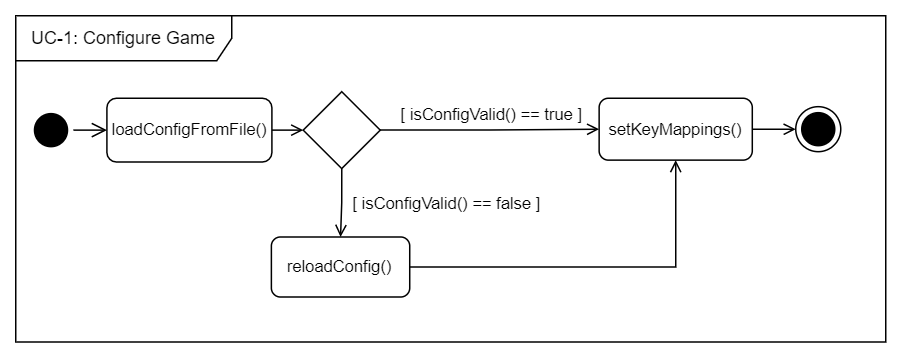

The diagram above was exported from draw.io. Its source (the exported page's mxGraphModel, read from the mxfile embedded in the PNG):
<mxGraphModel dx="4215" dy="2016" grid="1" gridSize="10" guides="1" tooltips="1" connect="1" arrows="1" fold="1" page="1" pageScale="1" pageWidth="827" pageHeight="1169" math="0" shadow="0">
  <root>
    <mxCell id="0" />
    <mxCell id="1" parent="0" />
    <mxCell id="2" value="UC-1: Configure Game" style="shape=umlFrame;whiteSpace=wrap;html=1;sketch=0;fillColor=default;width=144;height=30;" vertex="1" parent="1">
      <mxGeometry x="-2390" y="-1090" width="580" height="217.5" as="geometry" />
    </mxCell>
    <mxCell id="3" value="" style="ellipse;html=1;shape=startState;fillColor=#000000;strokeColor=default;fontSize=11;sketch=0;" vertex="1" parent="1">
      <mxGeometry x="-2381.5" y="-1028.74" width="30" height="30" as="geometry" />
    </mxCell>
    <mxCell id="4" value="" style="edgeStyle=orthogonalEdgeStyle;html=1;verticalAlign=bottom;endArrow=open;endSize=8;strokeColor=default;rounded=0;fontSize=11;sketch=0;entryX=0;entryY=0.5;entryDx=0;entryDy=0;" edge="1" source="3" target="6" parent="1">
      <mxGeometry relative="1" as="geometry">
        <mxPoint x="-2460" y="-1013.75" as="targetPoint" />
      </mxGeometry>
    </mxCell>
    <mxCell id="5" style="edgeStyle=orthogonalEdgeStyle;rounded=0;orthogonalLoop=1;jettySize=auto;html=1;exitX=1;exitY=0.5;exitDx=0;exitDy=0;entryX=0;entryY=0.5;entryDx=0;entryDy=0;strokeColor=default;fontSize=11;sketch=0;endArrow=open;endFill=0;" edge="1" source="6" target="9" parent="1">
      <mxGeometry relative="1" as="geometry" />
    </mxCell>
    <mxCell id="6" value="loadConfigFromFile()" style="rounded=1;whiteSpace=wrap;html=1;strokeColor=default;fontSize=11;sketch=0;" vertex="1" parent="1">
      <mxGeometry x="-2329.23" y="-1035" width="110" height="42.5" as="geometry" />
    </mxCell>
    <mxCell id="7" style="edgeStyle=orthogonalEdgeStyle;rounded=0;orthogonalLoop=1;jettySize=auto;html=1;strokeColor=default;fontSize=11;entryX=0;entryY=0.5;entryDx=0;entryDy=0;sketch=0;endArrow=open;endFill=0;" edge="1" source="9" target="16" parent="1">
      <mxGeometry relative="1" as="geometry">
        <mxPoint x="-1970" y="-1005" as="targetPoint" />
      </mxGeometry>
    </mxCell>
    <mxCell id="8" style="edgeStyle=orthogonalEdgeStyle;rounded=0;orthogonalLoop=1;jettySize=auto;html=1;exitX=0.5;exitY=1;exitDx=0;exitDy=0;strokeColor=default;fontSize=11;entryX=0.5;entryY=0;entryDx=0;entryDy=0;sketch=0;endArrow=open;endFill=0;" edge="1" source="9" target="13" parent="1">
      <mxGeometry relative="1" as="geometry">
        <mxPoint x="-2092.8181818181815" y="-920" as="targetPoint" />
      </mxGeometry>
    </mxCell>
    <mxCell id="9" value="" style="rhombus;whiteSpace=wrap;html=1;strokeColor=default;fontSize=11;sketch=0;" vertex="1" parent="1">
      <mxGeometry x="-2198.3399999999997" y="-1039.37" width="51.37" height="51.25" as="geometry" />
    </mxCell>
    <mxCell id="10" value="[ isConfigValid() ==&amp;nbsp;true ]" style="text;html=1;strokeColor=none;fillColor=none;align=center;verticalAlign=middle;whiteSpace=wrap;rounded=0;fontSize=11;sketch=0;" vertex="1" parent="1">
      <mxGeometry x="-2148.5" y="-1039.37" width="151" height="30" as="geometry" />
    </mxCell>
    <mxCell id="11" value="[ isConfigValid() ==&amp;nbsp;false ]" style="text;html=1;strokeColor=none;fillColor=none;align=center;verticalAlign=middle;whiteSpace=wrap;rounded=0;fontSize=11;sketch=0;" vertex="1" parent="1">
      <mxGeometry x="-2179.38" y="-980" width="153" height="30" as="geometry" />
    </mxCell>
    <mxCell id="12" style="edgeStyle=orthogonalEdgeStyle;rounded=0;orthogonalLoop=1;jettySize=auto;html=1;entryX=0.5;entryY=1;entryDx=0;entryDy=0;strokeColor=default;fontSize=11;sketch=0;endArrow=open;endFill=0;" edge="1" source="13" target="16" parent="1">
      <mxGeometry relative="1" as="geometry">
        <mxPoint x="-1890" y="-933" as="targetPoint" />
      </mxGeometry>
    </mxCell>
    <mxCell id="13" value="reloadConfig()" style="rounded=1;whiteSpace=wrap;html=1;strokeColor=default;fontSize=11;sketch=0;" vertex="1" parent="1">
      <mxGeometry x="-2219.58" y="-942.5" width="92.23" height="40" as="geometry" />
    </mxCell>
    <mxCell id="14" value="" style="ellipse;html=1;shape=endState;fillColor=#000000;strokeColor=#000000;fontSize=11;sketch=0;" vertex="1" parent="1">
      <mxGeometry x="-1870" y="-1029.3799999999999" width="30" height="30" as="geometry" />
    </mxCell>
    <mxCell id="15" style="edgeStyle=orthogonalEdgeStyle;rounded=0;orthogonalLoop=1;jettySize=auto;html=1;strokeColor=default;fontSize=11;sketch=0;endArrow=open;endFill=0;entryX=0;entryY=0.5;entryDx=0;entryDy=0;" edge="1" source="16" target="14" parent="1">
      <mxGeometry relative="1" as="geometry">
        <mxPoint x="-1820" y="-1005" as="targetPoint" />
      </mxGeometry>
    </mxCell>
    <mxCell id="16" value="setKeyMappings()" style="rounded=1;whiteSpace=wrap;html=1;strokeColor=default;fontSize=11;sketch=0;" vertex="1" parent="1">
      <mxGeometry x="-2001.07" y="-1035" width="102.1" height="41.25" as="geometry" />
    </mxCell>
  </root>
</mxGraphModel>